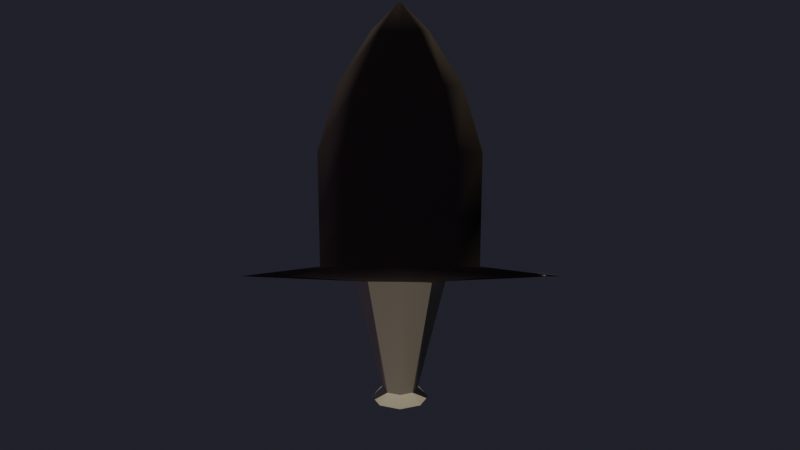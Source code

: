 # Source: weapon_junk_sword_v4.blend  (saved by Blender 5.0.119; exported with 4.5.12 LTS)
import bpy
from mathutils import Matrix  # noqa: F401  (used for matrix-valued properties, if any)

bpy.ops.wm.read_factory_settings(use_empty=True)
scene = bpy.context.scene
scene.name = 'Scene'

# ---- collections
col_collection = bpy.data.collections.new('Collection'); scene.collection.children.link(col_collection)

# ---- materials (node trees are filled in below, after node groups)
mat_bone = bpy.data.materials.new('Bone')
mat_blade = bpy.data.materials.new('Blade')

# ---- material node trees
mat_bone.use_nodes = True; mat_bone.node_tree.nodes.clear()
_N = mat_bone.node_tree.nodes; _L = mat_bone.node_tree.links
n0 = _N.new('ShaderNodeBsdfPrincipled'); n0.name = 'Principled BSDF'; n0.location = (0, 0)
n0.inputs[0].default_value = (0.52, 0.47, 0.37, 1.0)
n1 = _N.new('ShaderNodeOutputMaterial'); n1.name = 'Material Output'; n1.location = (300, 0)
_L.new(n0.outputs[0], n1.inputs[0])
n1.is_active_output = True
mat_blade.use_nodes = True; mat_blade.node_tree.nodes.clear()
_N = mat_blade.node_tree.nodes; _L = mat_blade.node_tree.links
n0 = _N.new('ShaderNodeBsdfPrincipled'); n0.name = 'Principled BSDF'; n0.location = (0, 0)
n0.inputs[0].default_value = (0.15, 0.12, 0.1, 1.0)
n0.inputs[1].default_value = 0.75
n0.inputs[2].default_value = 0.7
n1 = _N.new('ShaderNodeOutputMaterial'); n1.name = 'Material Output'; n1.location = (300, 0)
_L.new(n0.outputs[0], n1.inputs[0])
n1.is_active_output = True

# ---- world
world_darkworld = bpy.data.worlds.new('DarkWorld'); scene.world = world_darkworld
world_darkworld.use_nodes = True; world_darkworld.node_tree.nodes.clear()
_N = world_darkworld.node_tree.nodes; _L = world_darkworld.node_tree.links
n0 = _N.new('ShaderNodeBackground'); n0.name = 'Background'; n0.location = (-200, 100)
n0.inputs[0].default_value = (0.02, 0.02, 0.03, 1.0)
n1 = _N.new('ShaderNodeOutputWorld'); n1.name = 'World Output'; n1.location = (200, 100)
_L.new(n0.outputs[0], n1.inputs[0])
n1.is_active_output = True

# ---- cameras
cam_camera_001 = bpy.data.cameras.new('Camera.001')

# ---- lights
light_sun = bpy.data.lights.new('Sun', 'SUN')
light_sun.color = (0.9, 0.85, 0.7)
light_sun.energy = 3.0
light_point = bpy.data.lights.new('Point', 'POINT')
light_point.color = (0.4, 0.3, 0.5)
light_point.energy = 50.0

# ---- meshes
me_cylinder = bpy.data.meshes.new('Cylinder')
me_cylinder.from_pydata([(0.0, 0.07, -0.225), (0.0, 0.0084, 0.225), (0.0495, 0.0495, -0.225), (0.1237, 0.00594, 0.225), (0.07, 0.0, -0.225), (0.175, 0.0, 0.225), (0.0495, -0.0495, -0.225), (0.1237, -0.00594, 0.225), (0.0, -0.07, -0.225), (0.0, -0.0084, 0.225), (-0.0495, -0.0495, -0.225), (-0.1237, -0.00594, 0.225), (-0.07, 0.0, -0.225), (-0.175, 0.0, 0.225), (-0.0495, 0.0495, -0.225), (-0.1237, 0.00594, 0.225), (0.4331, 0.001485, 0.245), (0.0, 0.0021, 0.245), (0.6125, 0.0, 0.245), (0.4331, -0.001485, 0.245), (0.0, -0.0021, 0.245), (-0.4331, -0.001485, 0.245), (-0.6125, 0.0, 0.245), (-0.4331, 0.001485, 0.245), (0.2166, 0.000891, 0.285), (0.0, 0.00126, 0.285), (0.3063, 0.0, 0.285), (0.2166, -0.000891, 0.285), (0.0, -0.00126, 0.285), (-0.2166, -0.000891, 0.285), (-0.3063, 0.0, 0.285), (-0.2166, 0.000891, 0.285), (0.2166, 0.000891, 0.485), (0.0, 0.00126, 0.485), (0.3063, 0.0, 0.485), (0.2166, -0.000891, 0.485), (0.0, -0.00126, 0.485), (-0.2166, -0.000891, 0.485), (-0.3063, 0.0, 0.485), (-0.2166, 0.000891, 0.485), (0.2166, 0.000891, 0.735), (0.0, 0.00126, 0.735), (0.3063, 0.0, 0.735), (0.2166, -0.000891, 0.735), (0.0, -0.00126, 0.735), (-0.2166, -0.000891, 0.735), (-0.3063, 0.0, 0.735), (-0.2166, 0.000891, 0.735), (0.1624, 0.0006682, 0.985), (0.0, 0.000945, 0.985), (0.2297, 0.0, 0.985), (0.1624, -0.0006682, 0.985), (0.0, -0.000945, 0.985), (-0.1624, -0.0006682, 0.985), (-0.2297, 0.0, 0.985), (-0.1624, 0.0006682, 0.985), (0.07309, 0.0003007, 1.185), (0.0, 0.0004252, 1.185), (0.1034, 0.0, 1.185), (0.07309, -0.0003007, 1.185), (0.0, -0.0004252, 1.185), (-0.07309, -0.0003007, 1.185), (-0.1034, 0.0, 1.185), (-0.07309, 0.0003007, 1.185), (0.003654, 1.503e-05, 1.285), (0.0, 2.126e-05, 1.285), (0.005168, 0.0, 1.285), (0.003654, -1.503e-05, 1.285), (0.0, -2.126e-05, 1.285), (-0.003654, -1.503e-05, 1.285), (-0.005168, 0.0, 1.285), (-0.003654, 1.503e-05, 1.285), (0.0, 0.112, -0.265), (0.0792, 0.0792, -0.265), (0.112, 0.0, -0.265), (0.0792, -0.0792, -0.265), (0.0, -0.112, -0.265), (-0.0792, -0.0792, -0.265), (-0.112, 0.0, -0.265), (-0.0792, 0.0792, -0.265)], [], [(0, 1, 3, 2), (2, 3, 5, 4), (4, 5, 7, 6), (6, 7, 9, 8), (8, 9, 11, 10), (10, 11, 13, 12), (9, 7, 19, 20), (12, 13, 15, 14), (14, 15, 1, 0), (6, 8, 76, 75), (19, 18, 26, 27), (15, 13, 22, 23), (5, 3, 16, 18), (11, 9, 20, 21), (1, 15, 23, 17), (3, 1, 17, 16), (7, 5, 18, 19), (13, 11, 21, 22), (31, 30, 38, 39), (16, 17, 25, 24), (17, 23, 31, 25), (22, 21, 29, 30), (20, 19, 27, 28), (18, 16, 24, 26), (23, 22, 30, 31), (21, 20, 28, 29), (36, 35, 43, 44), (29, 28, 36, 37), (27, 26, 34, 35), (24, 25, 33, 32), (25, 31, 39, 33), (30, 29, 37, 38), (28, 27, 35, 36), (26, 24, 32, 34), (41, 47, 55, 49), (34, 32, 40, 42), (39, 38, 46, 47), (37, 36, 44, 45), (35, 34, 42, 43), (32, 33, 41, 40), (33, 39, 47, 41), (38, 37, 45, 46), (53, 52, 60, 61), (46, 45, 53, 54), (44, 43, 51, 52), (42, 40, 48, 50), (47, 46, 54, 55), (45, 44, 52, 53), (43, 42, 50, 51), (40, 41, 49, 48), (63, 62, 70, 71), (51, 50, 58, 59), (48, 49, 57, 56), (49, 55, 63, 57), (54, 53, 61, 62), (52, 51, 59, 60), (50, 48, 56, 58), (55, 54, 62, 63), (64, 65, 71, 70, 69, 68, 67, 66), (61, 60, 68, 69), (59, 58, 66, 67), (56, 57, 65, 64), (57, 63, 71, 65), (62, 61, 69, 70), (60, 59, 67, 68), (58, 56, 64, 66), (72, 73, 74, 75, 76, 77, 78, 79), (12, 14, 79, 78), (2, 4, 74, 73), (8, 10, 77, 76), (14, 0, 72, 79), (0, 2, 73, 72), (4, 6, 75, 74), (10, 12, 78, 77)])
me_cylinder.polygons.foreach_set('use_smooth', [True] * 74)
me_cylinder.polygons.foreach_set('material_index', [0, 0, 0, 0, 0, 0, 1, 0, 0, 0, 1, 1, 1, 1, 1, 1, 1, 1, 1, 1, 1, 1, 1, 1, 1, 1, 1, 1, 1, 1, 1, 1, 1, 1, 1, 1, 1, 1, 1, 1, 1, 1, 1, 1, 1, 1, 1, 1, 1, 1, 1, 1, 1, 1, 1, 1, 1, 1, 1, 1, 1, 1, 1, 1, 1, 1, 0, 0, 0, 0, 0, 0, 0, 0])
_uv = me_cylinder.uv_layers.new(name='UVMap')
_uv.uv.foreach_set('vector', [1.0, 0.5, 1.0, 1.0, 0.875, 1.0, 0.875, 0.5, 0.875, 0.5, 0.875, 1.0, 0.75, 1.0, 0.75, 0.5, 0.75, 0.5, 0.75, 1.0, 0.625, 1.0, 0.625, 0.5, 0.625, 0.5, 0.625, 1.0, 0.5, 1.0, 0.5, 0.5, 0.5, 0.5, 0.5, 1.0, 0.375, 1.0, 0.375, 0.5, 0.375, 0.5, 0.375, 1.0, 0.25, 1.0, 0.25, 0.5, 0.5, 1.0, 0.625, 1.0, 0.625, 1.0, 0.5, 1.0, 0.25, 0.5, 0.25, 1.0, 0.125, 1.0, 0.125, 0.5, 0.125, 0.5, 0.125, 1.0, 0.0, 1.0, 0.0, 0.5, 0.625, 0.5, 0.5, 0.5, 0.5, 0.5, 0.625, 0.5, 0.625, 1.0, 0.75, 1.0, 0.75, 1.0, 0.625, 1.0, 0.125, 1.0, 0.25, 1.0, 0.25, 1.0, 0.125, 1.0, 0.75, 1.0, 0.875, 1.0, 0.875, 1.0, 0.75, 1.0, 0.375, 1.0, 0.5, 1.0, 0.5, 1.0, 0.375, 1.0, 0.0, 1.0, 0.125, 1.0, 0.125, 1.0, 0.0, 1.0, 0.875, 1.0, 1.0, 1.0, 1.0, 1.0, 0.875, 1.0, 0.625, 1.0, 0.75, 1.0, 0.75, 1.0, 0.625, 1.0, 0.25, 1.0, 0.375, 1.0, 0.375, 1.0, 0.25, 1.0, 0.125, 1.0, 0.25, 1.0, 0.25, 1.0, 0.125, 1.0, 0.875, 1.0, 1.0, 1.0, 1.0, 1.0, 0.875, 1.0, 0.0, 1.0, 0.125, 1.0, 0.125, 1.0, 0.0, 1.0, 0.25, 1.0, 0.375, 1.0, 0.375, 1.0, 0.25, 1.0, 0.5, 1.0, 0.625, 1.0, 0.625, 1.0, 0.5, 1.0, 0.75, 1.0, 0.875, 1.0, 0.875, 1.0, 0.75, 1.0, 0.125, 1.0, 0.25, 1.0, 0.25, 1.0, 0.125, 1.0, 0.375, 1.0, 0.5, 1.0, 0.5, 1.0, 0.375, 1.0, 0.5, 1.0, 0.625, 1.0, 0.625, 1.0, 0.5, 1.0, 0.375, 1.0, 0.5, 1.0, 0.5, 1.0, 0.375, 1.0, 0.625, 1.0, 0.75, 1.0, 0.75, 1.0, 0.625, 1.0, 0.875, 1.0, 1.0, 1.0, 1.0, 1.0, 0.875, 1.0, 0.0, 1.0, 0.125, 1.0, 0.125, 1.0, 0.0, 1.0, 0.25, 1.0, 0.375, 1.0, 0.375, 1.0, 0.25, 1.0, 0.5, 1.0, 0.625, 1.0, 0.625, 1.0, 0.5, 1.0, 0.75, 1.0, 0.875, 1.0, 0.875, 1.0, 0.75, 1.0, 0.0, 1.0, 0.125, 1.0, 0.125, 1.0, 0.0, 1.0, 0.75, 1.0, 0.875, 1.0, 0.875, 1.0, 0.75, 1.0, 0.125, 1.0, 0.25, 1.0, 0.25, 1.0, 0.125, 1.0, 0.375, 1.0, 0.5, 1.0, 0.5, 1.0, 0.375, 1.0, 0.625, 1.0, 0.75, 1.0, 0.75, 1.0, 0.625, 1.0, 0.875, 1.0, 1.0, 1.0, 1.0, 1.0, 0.875, 1.0, 0.0, 1.0, 0.125, 1.0, 0.125, 1.0, 0.0, 1.0, 0.25, 1.0, 0.375, 1.0, 0.375, 1.0, 0.25, 1.0, 0.375, 1.0, 0.5, 1.0, 0.5, 1.0, 0.375, 1.0, 0.25, 1.0, 0.375, 1.0, 0.375, 1.0, 0.25, 1.0, 0.5, 1.0, 0.625, 1.0, 0.625, 1.0, 0.5, 1.0, 0.75, 1.0, 0.875, 1.0, 0.875, 1.0, 0.75, 1.0, 0.125, 1.0, 0.25, 1.0, 0.25, 1.0, 0.125, 1.0, 0.375, 1.0, 0.5, 1.0, 0.5, 1.0, 0.375, 1.0, 0.625, 1.0, 0.75, 1.0, 0.75, 1.0, 0.625, 1.0, 0.875, 1.0, 1.0, 1.0, 1.0, 1.0, 0.875, 1.0, 0.125, 1.0, 0.25, 1.0, 0.25, 1.0, 0.125, 1.0, 0.625, 1.0, 0.75, 1.0, 0.75, 1.0, 0.625, 1.0, 0.875, 1.0, 1.0, 1.0, 1.0, 1.0, 0.875, 1.0, 0.0, 1.0, 0.125, 1.0, 0.125, 1.0, 0.0, 1.0, 0.25, 1.0, 0.375, 1.0, 0.375, 1.0, 0.25, 1.0, 0.5, 1.0, 0.625, 1.0, 0.625, 1.0, 0.5, 1.0, 0.75, 1.0, 0.875, 1.0, 0.875, 1.0, 0.75, 1.0, 0.125, 1.0, 0.25, 1.0, 0.25, 1.0, 0.125, 1.0, 0.4197, 0.4197, 0.25, 0.49, 0.08029, 0.4197, 0.01, 0.25, 0.08029, 0.08029, 0.25, 0.01, 0.4197, 0.08029, 0.49, 0.25, 0.375, 1.0, 0.5, 1.0, 0.5, 1.0, 0.375, 1.0, 0.625, 1.0, 0.75, 1.0, 0.75, 1.0, 0.625, 1.0, 0.875, 1.0, 1.0, 1.0, 1.0, 1.0, 0.875, 1.0, 0.0, 1.0, 0.125, 1.0, 0.125, 1.0, 0.0, 1.0, 0.25, 1.0, 0.375, 1.0, 0.375, 1.0, 0.25, 1.0, 0.5, 1.0, 0.625, 1.0, 0.625, 1.0, 0.5, 1.0, 0.75, 1.0, 0.875, 1.0, 0.875, 1.0, 0.75, 1.0, 0.75, 0.49, 0.9197, 0.4197, 0.99, 0.25, 0.9197, 0.08029, 0.75, 0.01, 0.5803, 0.08029, 0.51, 0.25, 0.5803, 0.4197, 0.25, 0.5, 0.125, 0.5, 0.125, 0.5, 0.25, 0.5, 0.875, 0.5, 0.75, 0.5, 0.75, 0.5, 0.875, 0.5, 0.5, 0.5, 0.375, 0.5, 0.375, 0.5, 0.5, 0.5, 0.125, 0.5, 0.0, 0.5, 0.0, 0.5, 0.125, 0.5, 1.0, 0.5, 0.875, 0.5, 0.875, 0.5, 1.0, 0.5, 0.75, 0.5, 0.625, 0.5, 0.625, 0.5, 0.75, 0.5, 0.375, 0.5, 0.25, 0.5, 0.25, 0.5, 0.375, 0.5])
me_cylinder.materials.append(mat_bone)
me_cylinder.materials.append(mat_blade)
me_cylinder.update()

# ---- objects
ob_camera = bpy.data.objects.new('Camera', cam_camera_001)
ob_sun = bpy.data.objects.new('Sun', light_sun)
ob_point = bpy.data.objects.new('Point', light_point)
ob_sword = bpy.data.objects.new('Sword', me_cylinder)

# ---- transforms, parenting, visibility, modifiers, constraints
ob_camera.location = (0.0, -4.0, 1.5)
ob_camera.rotation_euler = (1.257, 0.0, 0.0)
ob_sun.location = (5.0, -5.0, 8.0)
ob_point.location = (-3.0, -2.0, 1.0)
ob_sword.location = (0.0, 0.0, -0.25)
_m = ob_sword.modifiers.new('Bevel', 'BEVEL')
_m.width = 0.006
_m.width_pct = 0.006
_m.segments = 2

# ---- collection membership
col_collection.objects.link(ob_camera)
col_collection.objects.link(ob_sun)
col_collection.objects.link(ob_point)
col_collection.objects.link(ob_sword)

# ---- scene / render settings (as saved in the file)
scene.camera = ob_camera
scene.frame_start = 1; scene.frame_end = 250; scene.frame_set(1)
scene.render.engine = 'BLENDER_EEVEE_NEXT'
scene.render.bake_bias = 0.0
scene.render.bake_samples = 0
scene.cycles.sampling_pattern = 'TABULATED_SOBOL'
scene.eevee.use_volume_custom_range = False
bpy.context.view_layer.update()
